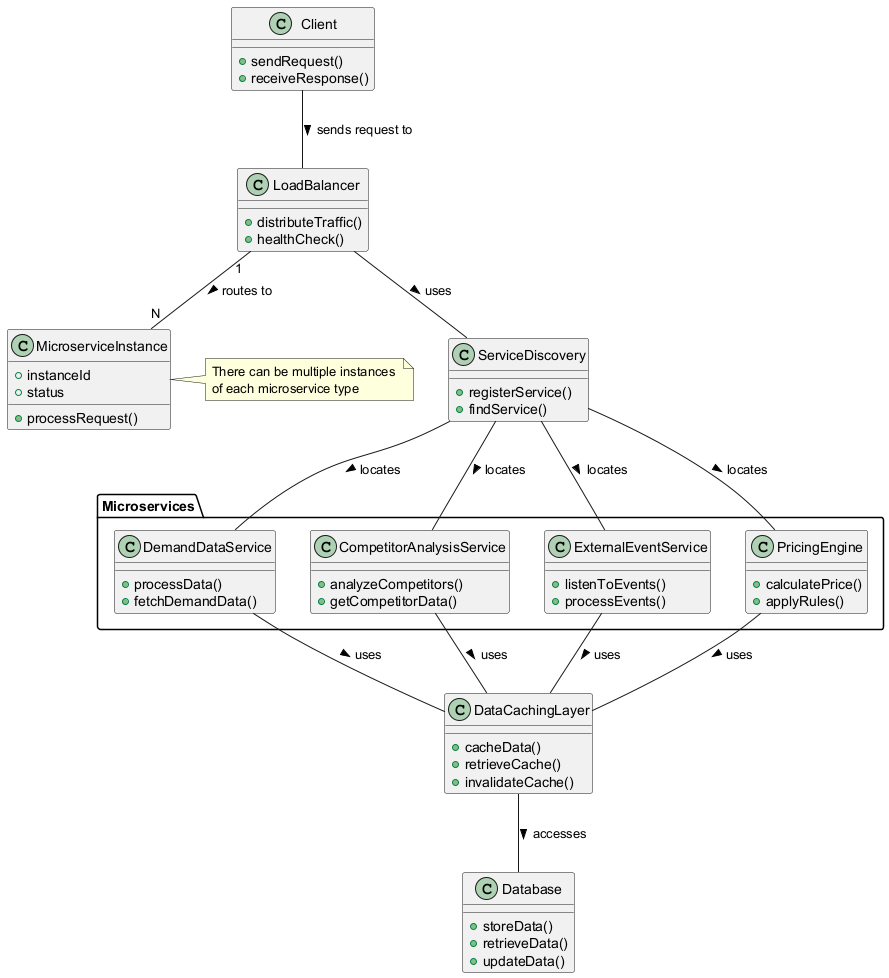

The diagram above was rendered by PlantUML. Its source (embedded in the PNG):
@startuml
package "Microservices" {
  class DemandDataService {
    +processData()
    +fetchDemandData()
  }
  
  class CompetitorAnalysisService {
    +analyzeCompetitors()
    +getCompetitorData()
  }
  
  class ExternalEventService {
    +listenToEvents()
    +processEvents()
  }
  
  class PricingEngine {
    +calculatePrice()
    +applyRules()
  }
}

class LoadBalancer {
  +distributeTraffic()
  +healthCheck()
}

class MicroserviceInstance {
  +instanceId
  +status
  +processRequest()
}

class Client {
  +sendRequest()
  +receiveResponse()
}

class ServiceDiscovery {
  +registerService()
  +findService()
}

class DataCachingLayer {
  +cacheData()
  +retrieveCache()
  +invalidateCache()
}

class Database {
  +storeData()
  +retrieveData()
  +updateData()
}

LoadBalancer "1" -- "N" MicroserviceInstance : routes to >
Client -- LoadBalancer : sends request to >
LoadBalancer -- ServiceDiscovery : uses >
ServiceDiscovery -- DemandDataService : locates >
ServiceDiscovery -- CompetitorAnalysisService : locates >
ServiceDiscovery -- ExternalEventService : locates >
ServiceDiscovery -- PricingEngine : locates >
DemandDataService -- DataCachingLayer : uses >
CompetitorAnalysisService -- DataCachingLayer : uses >
ExternalEventService -- DataCachingLayer : uses >
PricingEngine -- DataCachingLayer : uses >
DataCachingLayer -- Database : accesses >

note right of MicroserviceInstance
  There can be multiple instances 
  of each microservice type
end note
@enduml